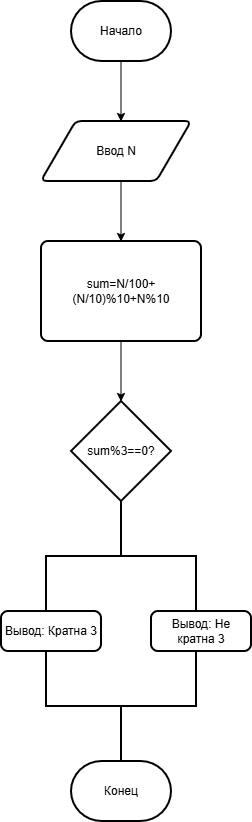

The diagram above was exported from draw.io. Its source (the exported page's mxGraphModel, read from the mxfile embedded in the PNG):
<mxGraphModel dx="1414" dy="818" grid="1" gridSize="10" guides="1" tooltips="1" connect="1" arrows="1" fold="1" page="1" pageScale="1" pageWidth="827" pageHeight="1169" math="0" shadow="0">
  <root>
    <mxCell id="0" />
    <mxCell id="1" parent="0" />
    <mxCell id="5H-Z-8iHnFwt90sNlM6V-1" parent="1" style="strokeWidth=2;html=1;shape=mxgraph.flowchart.terminator;whiteSpace=wrap;" value="Начало" vertex="1">
      <mxGeometry height="60" width="100" x="350" y="40" as="geometry" />
    </mxCell>
    <mxCell id="5H-Z-8iHnFwt90sNlM6V-2" edge="1" parent="1" style="endArrow=classic;html=1;rounded=0;" value="">
      <mxGeometry height="50" relative="1" width="50" as="geometry">
        <mxPoint x="399.5" y="100" as="sourcePoint" />
        <mxPoint x="399.5" y="160" as="targetPoint" />
      </mxGeometry>
    </mxCell>
    <mxCell id="5H-Z-8iHnFwt90sNlM6V-4" parent="1" style="shape=parallelogram;html=1;strokeWidth=2;perimeter=parallelogramPerimeter;whiteSpace=wrap;rounded=1;arcSize=12;size=0.23;" value="Ввод N" vertex="1">
      <mxGeometry height="60" width="150" x="320" y="160" as="geometry" />
    </mxCell>
    <mxCell id="5H-Z-8iHnFwt90sNlM6V-5" edge="1" parent="1" style="endArrow=classic;html=1;rounded=0;" value="">
      <mxGeometry height="50" relative="1" width="50" as="geometry">
        <mxPoint x="399.5" y="220" as="sourcePoint" />
        <mxPoint x="399.5" y="280" as="targetPoint" />
      </mxGeometry>
    </mxCell>
    <mxCell id="5H-Z-8iHnFwt90sNlM6V-6" parent="1" style="rounded=1;whiteSpace=wrap;html=1;absoluteArcSize=1;arcSize=14;strokeWidth=2;" value="sum=N/100+(N/10)%10+N%10" vertex="1">
      <mxGeometry height="100" width="160" x="320" y="280" as="geometry" />
    </mxCell>
    <mxCell id="5H-Z-8iHnFwt90sNlM6V-8" edge="1" parent="1" style="endArrow=classic;html=1;rounded=0;" value="">
      <mxGeometry height="50" relative="1" width="50" as="geometry">
        <mxPoint x="399.5" y="380" as="sourcePoint" />
        <mxPoint x="399.5" y="440" as="targetPoint" />
      </mxGeometry>
    </mxCell>
    <mxCell id="5H-Z-8iHnFwt90sNlM6V-9" parent="1" style="strokeWidth=2;html=1;shape=mxgraph.flowchart.decision;whiteSpace=wrap;" value="sum%3==0?" vertex="1">
      <mxGeometry height="100" width="100" x="350" y="440" as="geometry" />
    </mxCell>
    <mxCell id="5H-Z-8iHnFwt90sNlM6V-10" parent="1" style="strokeWidth=2;html=1;shape=mxgraph.flowchart.annotation_2;align=left;labelPosition=right;pointerEvents=1;rotation=90;" value="" vertex="1">
      <mxGeometry height="150" width="110" x="345" y="520" as="geometry" />
    </mxCell>
    <mxCell id="5H-Z-8iHnFwt90sNlM6V-11" parent="1" style="rounded=1;whiteSpace=wrap;html=1;absoluteArcSize=1;arcSize=14;strokeWidth=2;" value="Вывод: Кратна 3" vertex="1">
      <mxGeometry height="40" width="100" x="280" y="650" as="geometry" />
    </mxCell>
    <mxCell id="5H-Z-8iHnFwt90sNlM6V-12" parent="1" style="rounded=1;whiteSpace=wrap;html=1;absoluteArcSize=1;arcSize=14;strokeWidth=2;" value="Вывод: Не кратна 3" vertex="1">
      <mxGeometry height="40" width="100" x="430" y="650" as="geometry" />
    </mxCell>
    <mxCell id="5H-Z-8iHnFwt90sNlM6V-13" parent="1" style="strokeWidth=2;html=1;shape=mxgraph.flowchart.annotation_2;align=left;labelPosition=right;pointerEvents=1;rotation=-90;" value="" vertex="1">
      <mxGeometry height="150" width="110" x="345" y="670" as="geometry" />
    </mxCell>
    <mxCell id="5H-Z-8iHnFwt90sNlM6V-14" parent="1" style="strokeWidth=2;html=1;shape=mxgraph.flowchart.terminator;whiteSpace=wrap;" value="Конец" vertex="1">
      <mxGeometry height="60" width="100" x="350" y="800" as="geometry" />
    </mxCell>
  </root>
</mxGraphModel>